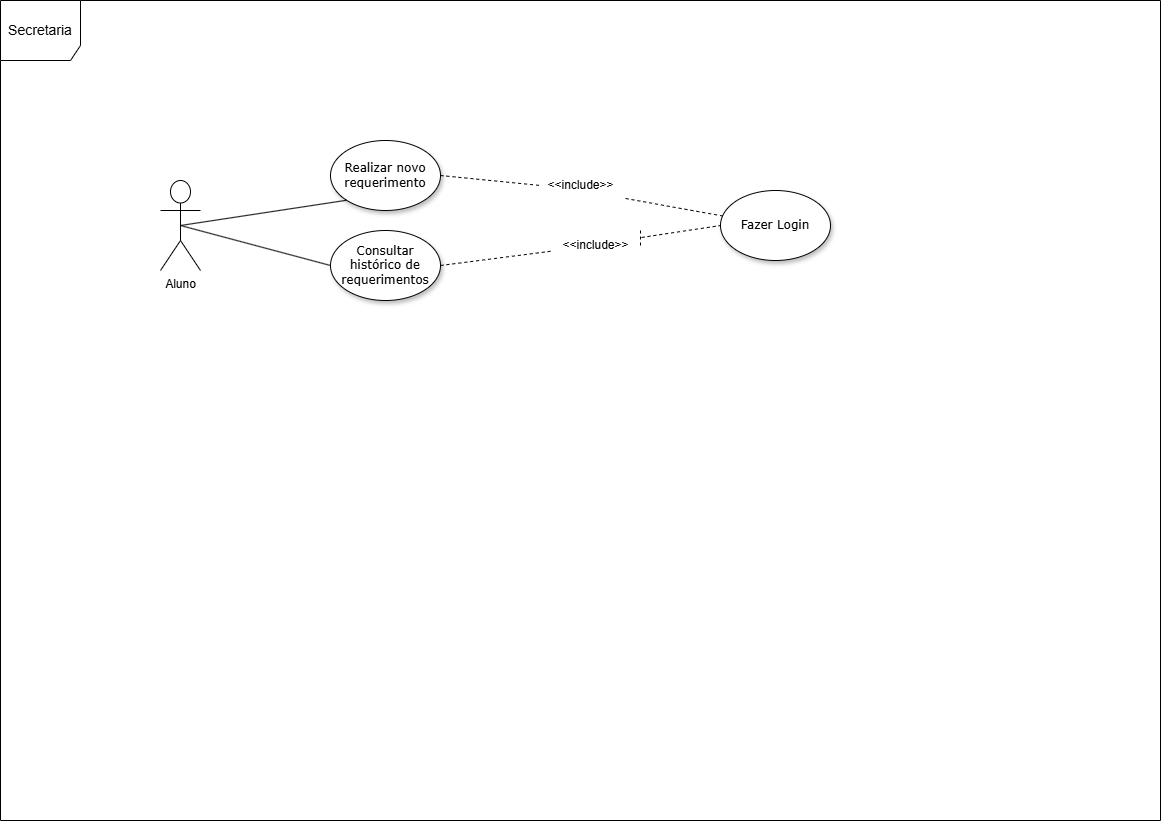

The diagram above was exported from draw.io. Its source (the exported page's mxGraphModel, read from the mxfile embedded in the PNG):
<mxGraphModel dx="2187" dy="1185" grid="1" gridSize="10" guides="1" tooltips="1" connect="1" arrows="1" fold="1" page="1" pageScale="1" pageWidth="1169" pageHeight="827" background="none" math="0" shadow="0">
  <root>
    <mxCell id="pZcbnflJbUznC1qYOFsp-0" />
    <mxCell id="pZcbnflJbUznC1qYOFsp-1" parent="pZcbnflJbUznC1qYOFsp-0" />
    <mxCell id="pZcbnflJbUznC1qYOFsp-2" value="Realizar novo requerimento" style="ellipse;whiteSpace=wrap;html=1;rounded=0;shadow=1;comic=0;labelBackgroundColor=none;strokeWidth=1;fontFamily=Verdana;fontSize=12;align=center;" parent="pZcbnflJbUznC1qYOFsp-1" vertex="1">
      <mxGeometry x="330" y="140" width="110" height="70" as="geometry" />
    </mxCell>
    <mxCell id="pZcbnflJbUznC1qYOFsp-3" value="Aluno&lt;div&gt;&lt;br&gt;&lt;/div&gt;" style="shape=umlActor;verticalLabelPosition=bottom;verticalAlign=top;html=1;outlineConnect=0;" parent="pZcbnflJbUznC1qYOFsp-1" vertex="1">
      <mxGeometry x="160" y="180" width="40" height="90" as="geometry" />
    </mxCell>
    <mxCell id="pZcbnflJbUznC1qYOFsp-6" value="" style="endArrow=none;html=1;rounded=0;exitX=0;exitY=1;exitDx=0;exitDy=0;entryX=0.5;entryY=0.5;entryDx=0;entryDy=0;entryPerimeter=0;" parent="pZcbnflJbUznC1qYOFsp-1" source="pZcbnflJbUznC1qYOFsp-2" target="pZcbnflJbUznC1qYOFsp-3" edge="1">
      <mxGeometry width="50" height="50" relative="1" as="geometry">
        <mxPoint x="270" y="250" as="sourcePoint" />
        <mxPoint x="480" y="240" as="targetPoint" />
      </mxGeometry>
    </mxCell>
    <mxCell id="pZcbnflJbUznC1qYOFsp-7" value="&lt;span style=&quot;font-size: 14px;&quot;&gt;Secretaria&lt;/span&gt;" style="shape=umlFrame;whiteSpace=wrap;html=1;pointerEvents=0;width=80;height=60;" parent="pZcbnflJbUznC1qYOFsp-1" vertex="1">
      <mxGeometry width="1160" height="820" as="geometry" />
    </mxCell>
    <mxCell id="pZcbnflJbUznC1qYOFsp-8" value="Fazer Login" style="ellipse;whiteSpace=wrap;html=1;rounded=0;shadow=1;comic=0;labelBackgroundColor=none;strokeWidth=1;fontFamily=Verdana;fontSize=12;align=center;" parent="pZcbnflJbUznC1qYOFsp-1" vertex="1">
      <mxGeometry x="720" y="190" width="110" height="70" as="geometry" />
    </mxCell>
    <mxCell id="pZcbnflJbUznC1qYOFsp-16" value="" style="endArrow=none;dashed=1;html=1;rounded=0;entryX=0;entryY=0.5;entryDx=0;entryDy=0;exitX=1.011;exitY=0.233;exitDx=0;exitDy=0;exitPerimeter=0;" parent="pZcbnflJbUznC1qYOFsp-1" source="pZcbnflJbUznC1qYOFsp-21" target="pZcbnflJbUznC1qYOFsp-8" edge="1">
      <mxGeometry width="50" height="50" relative="1" as="geometry">
        <mxPoint x="648" y="356" as="sourcePoint" />
        <mxPoint x="906" y="260" as="targetPoint" />
      </mxGeometry>
    </mxCell>
    <mxCell id="pZcbnflJbUznC1qYOFsp-18" value="" style="endArrow=none;dashed=1;html=1;rounded=0;exitX=1;exitY=0.933;exitDx=0;exitDy=0;exitPerimeter=0;" parent="pZcbnflJbUznC1qYOFsp-1" source="GfBTk891Apvc17UyShJr-4" target="pZcbnflJbUznC1qYOFsp-8" edge="1">
      <mxGeometry width="50" height="50" relative="1" as="geometry">
        <mxPoint x="633.02" y="164.02999999999997" as="sourcePoint" />
        <mxPoint x="890" y="200" as="targetPoint" />
      </mxGeometry>
    </mxCell>
    <mxCell id="pZcbnflJbUznC1qYOFsp-20" value="" style="endArrow=none;dashed=1;html=1;rounded=0;exitX=1;exitY=0.5;exitDx=0;exitDy=0;" parent="pZcbnflJbUznC1qYOFsp-1" source="pZcbnflJbUznC1qYOFsp-21" edge="1">
      <mxGeometry width="50" height="50" relative="1" as="geometry">
        <mxPoint x="634.0100000000002" y="251.02999999999997" as="sourcePoint" />
        <mxPoint x="640" y="230" as="targetPoint" />
      </mxGeometry>
    </mxCell>
    <mxCell id="GfBTk891Apvc17UyShJr-1" value="Consultar histórico de requerimentos" style="ellipse;whiteSpace=wrap;html=1;rounded=0;shadow=1;comic=0;labelBackgroundColor=none;strokeWidth=1;fontFamily=Verdana;fontSize=12;align=center;" parent="pZcbnflJbUznC1qYOFsp-1" vertex="1">
      <mxGeometry x="330" y="230" width="110" height="70" as="geometry" />
    </mxCell>
    <mxCell id="GfBTk891Apvc17UyShJr-2" value="" style="endArrow=none;html=1;rounded=0;exitX=0;exitY=0.5;exitDx=0;exitDy=0;entryX=0.5;entryY=0.5;entryDx=0;entryDy=0;entryPerimeter=0;" parent="pZcbnflJbUznC1qYOFsp-1" source="GfBTk891Apvc17UyShJr-1" target="pZcbnflJbUznC1qYOFsp-3" edge="1">
      <mxGeometry width="50" height="50" relative="1" as="geometry">
        <mxPoint x="535" y="165" as="sourcePoint" />
        <mxPoint x="444" y="189" as="targetPoint" />
      </mxGeometry>
    </mxCell>
    <mxCell id="GfBTk891Apvc17UyShJr-3" value="" style="endArrow=none;dashed=1;html=1;rounded=0;exitX=1;exitY=0.5;exitDx=0;exitDy=0;" parent="pZcbnflJbUznC1qYOFsp-1" source="GfBTk891Apvc17UyShJr-1" target="pZcbnflJbUznC1qYOFsp-21" edge="1">
      <mxGeometry width="50" height="50" relative="1" as="geometry">
        <mxPoint x="440" y="265" as="sourcePoint" />
        <mxPoint x="640" y="230" as="targetPoint" />
      </mxGeometry>
    </mxCell>
    <mxCell id="pZcbnflJbUznC1qYOFsp-21" value="&amp;lt;&amp;lt;include&amp;gt;&amp;gt;" style="text;html=1;align=center;verticalAlign=middle;resizable=0;points=[];autosize=1;strokeColor=none;fillColor=none;" parent="pZcbnflJbUznC1qYOFsp-1" vertex="1">
      <mxGeometry x="550" y="230" width="90" height="30" as="geometry" />
    </mxCell>
    <mxCell id="GfBTk891Apvc17UyShJr-5" value="" style="endArrow=none;dashed=1;html=1;rounded=0;entryX=0.056;entryY=0.5;entryDx=0;entryDy=0;exitX=1;exitY=0.5;exitDx=0;exitDy=0;entryPerimeter=0;" parent="pZcbnflJbUznC1qYOFsp-1" source="pZcbnflJbUznC1qYOFsp-2" target="GfBTk891Apvc17UyShJr-4" edge="1">
      <mxGeometry width="50" height="50" relative="1" as="geometry">
        <mxPoint x="440" y="175" as="sourcePoint" />
        <mxPoint x="728" y="154" as="targetPoint" />
      </mxGeometry>
    </mxCell>
    <mxCell id="GfBTk891Apvc17UyShJr-4" value="&amp;lt;&amp;lt;include&amp;gt;&amp;gt;" style="text;html=1;align=center;verticalAlign=middle;resizable=0;points=[];autosize=1;strokeColor=none;fillColor=none;" parent="pZcbnflJbUznC1qYOFsp-1" vertex="1">
      <mxGeometry x="535" y="170" width="90" height="30" as="geometry" />
    </mxCell>
  </root>
</mxGraphModel>